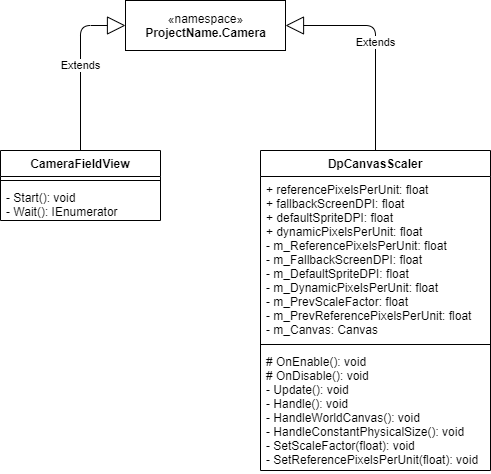

The diagram above was exported from draw.io. Its source (the exported page's mxGraphModel, read from the mxfile embedded in the PNG):
<mxGraphModel dx="1422" dy="705" grid="1" gridSize="10" guides="1" tooltips="1" connect="1" arrows="1" fold="1" page="1" pageScale="1" pageWidth="850" pageHeight="1100" math="0" shadow="0">
  <root>
    <mxCell id="r7-XppFTVoms8ip0ImyD-0" />
    <mxCell id="r7-XppFTVoms8ip0ImyD-1" parent="r7-XppFTVoms8ip0ImyD-0" />
    <mxCell id="LoEmbOr7BxzD7JezYmev-0" value="CameraFieldView" style="swimlane;fontStyle=1;align=center;verticalAlign=top;childLayout=stackLayout;horizontal=1;startSize=26;horizontalStack=0;resizeParent=1;resizeParentMax=0;resizeLast=0;collapsible=1;marginBottom=0;" vertex="1" parent="r7-XppFTVoms8ip0ImyD-1">
      <mxGeometry x="230" y="190" width="160" height="70" as="geometry" />
    </mxCell>
    <mxCell id="LoEmbOr7BxzD7JezYmev-1" value="" style="line;strokeWidth=1;fillColor=none;align=left;verticalAlign=middle;spacingTop=-1;spacingLeft=3;spacingRight=3;rotatable=0;labelPosition=right;points=[];portConstraint=eastwest;" vertex="1" parent="LoEmbOr7BxzD7JezYmev-0">
      <mxGeometry y="26" width="160" height="8" as="geometry" />
    </mxCell>
    <mxCell id="LoEmbOr7BxzD7JezYmev-2" value="- Start(): void&#10;- Wait(): IEnumerator" style="text;strokeColor=none;fillColor=none;align=left;verticalAlign=top;spacingLeft=4;spacingRight=4;overflow=hidden;rotatable=0;points=[[0,0.5],[1,0.5]];portConstraint=eastwest;" vertex="1" parent="LoEmbOr7BxzD7JezYmev-0">
      <mxGeometry y="34" width="160" height="36" as="geometry" />
    </mxCell>
    <mxCell id="d2gzCKaMwrcReQZmUhwP-0" value="DpCanvasScaler" style="swimlane;fontStyle=1;align=center;verticalAlign=top;childLayout=stackLayout;horizontal=1;startSize=26;horizontalStack=0;resizeParent=1;resizeParentMax=0;resizeLast=0;collapsible=1;marginBottom=0;" vertex="1" parent="r7-XppFTVoms8ip0ImyD-1">
      <mxGeometry x="490" y="190" width="230" height="320" as="geometry" />
    </mxCell>
    <mxCell id="d2gzCKaMwrcReQZmUhwP-1" value="+ referencePixelsPerUnit: float&#10;+ fallbackScreenDPI: float&#10;+ defaultSpriteDPI: float&#10;+ dynamicPixelsPerUnit: float&#10;- m_ReferencePixelsPerUnit: float&#10;- m_FallbackScreenDPI: float&#10;- m_DefaultSpriteDPI: float&#10;- m_DynamicPixelsPerUnit: float&#10;- m_PrevScaleFactor: float&#10;- m_PrevReferencePixelsPerUnit: float&#10;- m_Canvas: Canvas" style="text;strokeColor=none;fillColor=none;align=left;verticalAlign=top;spacingLeft=4;spacingRight=4;overflow=hidden;rotatable=0;points=[[0,0.5],[1,0.5]];portConstraint=eastwest;" vertex="1" parent="d2gzCKaMwrcReQZmUhwP-0">
      <mxGeometry y="26" width="230" height="164" as="geometry" />
    </mxCell>
    <mxCell id="d2gzCKaMwrcReQZmUhwP-2" value="" style="line;strokeWidth=1;fillColor=none;align=left;verticalAlign=middle;spacingTop=-1;spacingLeft=3;spacingRight=3;rotatable=0;labelPosition=right;points=[];portConstraint=eastwest;" vertex="1" parent="d2gzCKaMwrcReQZmUhwP-0">
      <mxGeometry y="190" width="230" height="8" as="geometry" />
    </mxCell>
    <mxCell id="d2gzCKaMwrcReQZmUhwP-3" value="# OnEnable(): void&#10;# OnDisable(): void&#10;- Update(): void&#10;- Handle(): void&#10;- HandleWorldCanvas(): void&#10;- HandleConstantPhysicalSize(): void&#10;- SetScaleFactor(float): void&#10;- SetReferencePixelsPerUnit(float): void" style="text;strokeColor=none;fillColor=none;align=left;verticalAlign=top;spacingLeft=4;spacingRight=4;overflow=hidden;rotatable=0;points=[[0,0.5],[1,0.5]];portConstraint=eastwest;" vertex="1" parent="d2gzCKaMwrcReQZmUhwP-0">
      <mxGeometry y="198" width="230" height="122" as="geometry" />
    </mxCell>
    <mxCell id="SpDG2_yJYNjQhNaGIf6Y-0" value="Extends" style="endArrow=block;endSize=16;endFill=0;html=1;edgeStyle=orthogonalEdgeStyle;exitX=0.5;exitY=0;exitDx=0;exitDy=0;entryX=0;entryY=0.5;entryDx=0;entryDy=0;" edge="1" parent="r7-XppFTVoms8ip0ImyD-1" source="LoEmbOr7BxzD7JezYmev-0" target="vByvjxFXMOBn_IlXBVX_-0">
      <mxGeometry width="160" relative="1" as="geometry">
        <mxPoint x="233" y="305" as="sourcePoint" />
        <mxPoint x="358" y="60" as="targetPoint" />
        <Array as="points">
          <mxPoint x="310" y="65" />
        </Array>
      </mxGeometry>
    </mxCell>
    <mxCell id="SpDG2_yJYNjQhNaGIf6Y-1" value="Extends" style="endArrow=block;endSize=16;endFill=0;html=1;edgeStyle=orthogonalEdgeStyle;exitX=0.5;exitY=0;exitDx=0;exitDy=0;entryX=1;entryY=0.5;entryDx=0;entryDy=0;" edge="1" parent="r7-XppFTVoms8ip0ImyD-1" source="d2gzCKaMwrcReQZmUhwP-0" target="vByvjxFXMOBn_IlXBVX_-0">
      <mxGeometry width="160" relative="1" as="geometry">
        <mxPoint x="200" y="240" as="sourcePoint" />
        <mxPoint x="515" y="60" as="targetPoint" />
        <Array as="points">
          <mxPoint x="605" y="65" />
        </Array>
      </mxGeometry>
    </mxCell>
    <mxCell id="vByvjxFXMOBn_IlXBVX_-0" value="«namespace»&lt;br&gt;&lt;b&gt;ProjectName.Camera&lt;/b&gt;" style="html=1;rounded=0;shadow=0;glass=0;sketch=0;" vertex="1" parent="r7-XppFTVoms8ip0ImyD-1">
      <mxGeometry x="355" y="40" width="160" height="50" as="geometry" />
    </mxCell>
  </root>
</mxGraphModel>